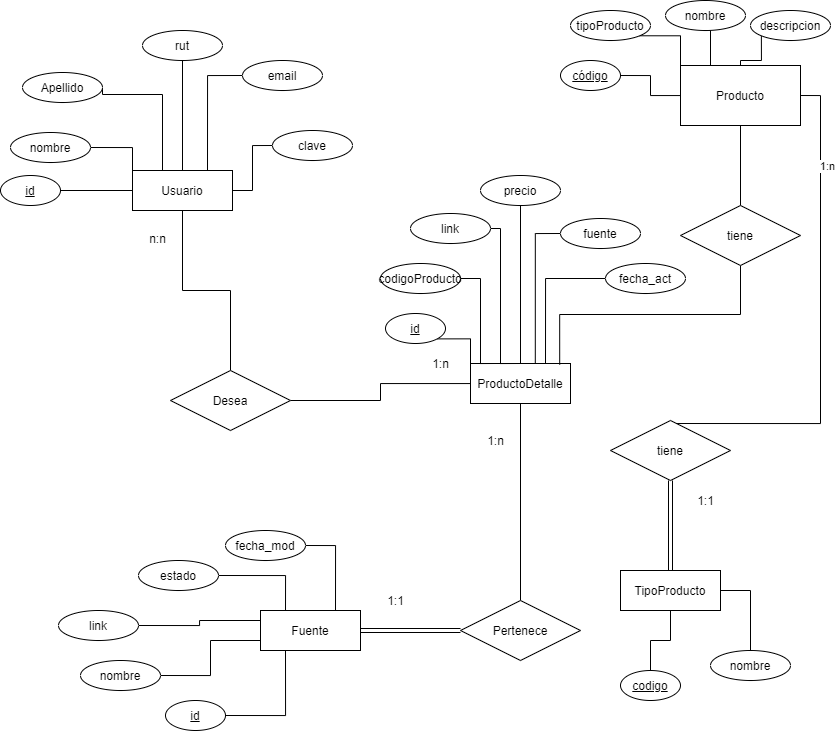

The diagram above was exported from draw.io. Its source (the exported page's mxGraphModel, read from the mxfile embedded in the PNG):
<mxGraphModel dx="920" dy="406" grid="1" gridSize="10" guides="1" tooltips="1" connect="1" arrows="1" fold="1" page="1" pageScale="1" pageWidth="850" pageHeight="1100" math="0" shadow="0">
  <root>
    <mxCell id="0" />
    <mxCell id="1" parent="0" />
    <mxCell id="oN9EVp4qzBnjEt8IuAez-7" value="" style="edgeStyle=orthogonalEdgeStyle;rounded=0;orthogonalLoop=1;jettySize=auto;html=1;endArrow=none;endFill=0;" edge="1" parent="1" source="oN9EVp4qzBnjEt8IuAez-1" target="oN9EVp4qzBnjEt8IuAez-4">
      <mxGeometry relative="1" as="geometry" />
    </mxCell>
    <mxCell id="oN9EVp4qzBnjEt8IuAez-1" value="Usuario" style="whiteSpace=wrap;html=1;align=center;" vertex="1" parent="1">
      <mxGeometry x="132" y="200" width="100" height="40" as="geometry" />
    </mxCell>
    <mxCell id="oN9EVp4qzBnjEt8IuAez-49" style="edgeStyle=orthogonalEdgeStyle;rounded=0;orthogonalLoop=1;jettySize=auto;html=1;exitX=1;exitY=0.5;exitDx=0;exitDy=0;entryX=0;entryY=0;entryDx=0;entryDy=0;endArrow=none;endFill=0;" edge="1" parent="1" source="oN9EVp4qzBnjEt8IuAez-2" target="oN9EVp4qzBnjEt8IuAez-1">
      <mxGeometry relative="1" as="geometry" />
    </mxCell>
    <mxCell id="oN9EVp4qzBnjEt8IuAez-2" value="nombre" style="ellipse;whiteSpace=wrap;html=1;align=center;" vertex="1" parent="1">
      <mxGeometry x="10" y="162" width="80" height="30" as="geometry" />
    </mxCell>
    <mxCell id="oN9EVp4qzBnjEt8IuAez-47" value="" style="edgeStyle=orthogonalEdgeStyle;rounded=0;orthogonalLoop=1;jettySize=auto;html=1;endArrow=none;endFill=0;entryX=0;entryY=0.5;entryDx=0;entryDy=0;" edge="1" parent="1" source="oN9EVp4qzBnjEt8IuAez-3" target="oN9EVp4qzBnjEt8IuAez-1">
      <mxGeometry relative="1" as="geometry" />
    </mxCell>
    <mxCell id="oN9EVp4qzBnjEt8IuAez-3" value="id" style="ellipse;whiteSpace=wrap;html=1;align=center;fontStyle=4;" vertex="1" parent="1">
      <mxGeometry y="205" width="60" height="30" as="geometry" />
    </mxCell>
    <mxCell id="oN9EVp4qzBnjEt8IuAez-8" value="" style="edgeStyle=orthogonalEdgeStyle;rounded=0;orthogonalLoop=1;jettySize=auto;html=1;endArrow=none;endFill=0;exitX=1;exitY=0.5;exitDx=0;exitDy=0;" edge="1" parent="1" source="oN9EVp4qzBnjEt8IuAez-4" target="oN9EVp4qzBnjEt8IuAez-5">
      <mxGeometry relative="1" as="geometry">
        <mxPoint x="440" y="420" as="sourcePoint" />
      </mxGeometry>
    </mxCell>
    <mxCell id="oN9EVp4qzBnjEt8IuAez-4" value="Desea" style="shape=rhombus;perimeter=rhombusPerimeter;whiteSpace=wrap;html=1;align=center;" vertex="1" parent="1">
      <mxGeometry x="170" y="400" width="120" height="60" as="geometry" />
    </mxCell>
    <mxCell id="oN9EVp4qzBnjEt8IuAez-14" value="" style="edgeStyle=orthogonalEdgeStyle;rounded=0;orthogonalLoop=1;jettySize=auto;html=1;endArrow=none;endFill=0;" edge="1" parent="1" source="oN9EVp4qzBnjEt8IuAez-5" target="oN9EVp4qzBnjEt8IuAez-10">
      <mxGeometry relative="1" as="geometry" />
    </mxCell>
    <mxCell id="oN9EVp4qzBnjEt8IuAez-18" style="edgeStyle=orthogonalEdgeStyle;rounded=0;orthogonalLoop=1;jettySize=auto;html=1;endArrow=none;endFill=0;entryX=0.5;entryY=0;entryDx=0;entryDy=0;exitX=1;exitY=0.5;exitDx=0;exitDy=0;" edge="1" parent="1" source="oN9EVp4qzBnjEt8IuAez-97">
      <mxGeometry relative="1" as="geometry">
        <mxPoint x="670" y="453" as="targetPoint" />
        <Array as="points">
          <mxPoint x="820" y="125" />
          <mxPoint x="820" y="453" />
        </Array>
      </mxGeometry>
    </mxCell>
    <mxCell id="oN9EVp4qzBnjEt8IuAez-23" value="1:n" style="edgeLabel;html=1;align=center;verticalAlign=middle;resizable=0;points=[];" vertex="1" connectable="0" parent="oN9EVp4qzBnjEt8IuAez-18">
      <mxGeometry x="-0.7231" y="1" relative="1" as="geometry">
        <mxPoint x="5" y="21" as="offset" />
      </mxGeometry>
    </mxCell>
    <mxCell id="oN9EVp4qzBnjEt8IuAez-5" value="ProductoDetalle" style="whiteSpace=wrap;html=1;align=center;" vertex="1" parent="1">
      <mxGeometry x="470" y="393" width="100" height="40" as="geometry" />
    </mxCell>
    <mxCell id="oN9EVp4qzBnjEt8IuAez-15" value="" style="edgeStyle=orthogonalEdgeStyle;rounded=0;orthogonalLoop=1;jettySize=auto;html=1;endArrow=none;endFill=0;shape=link;entryX=1;entryY=0.5;entryDx=0;entryDy=0;" edge="1" parent="1" source="oN9EVp4qzBnjEt8IuAez-10" target="oN9EVp4qzBnjEt8IuAez-11">
      <mxGeometry relative="1" as="geometry">
        <mxPoint x="440" y="530" as="targetPoint" />
      </mxGeometry>
    </mxCell>
    <mxCell id="oN9EVp4qzBnjEt8IuAez-10" value="Pertenece" style="shape=rhombus;perimeter=rhombusPerimeter;whiteSpace=wrap;html=1;align=center;" vertex="1" parent="1">
      <mxGeometry x="460" y="630" width="120" height="60" as="geometry" />
    </mxCell>
    <mxCell id="oN9EVp4qzBnjEt8IuAez-11" value="Fuente" style="whiteSpace=wrap;html=1;align=center;" vertex="1" parent="1">
      <mxGeometry x="260" y="640" width="100" height="40" as="geometry" />
    </mxCell>
    <mxCell id="oN9EVp4qzBnjEt8IuAez-20" value="" style="edgeStyle=orthogonalEdgeStyle;rounded=0;orthogonalLoop=1;jettySize=auto;html=1;endArrow=none;endFill=0;shape=link;" edge="1" parent="1" source="oN9EVp4qzBnjEt8IuAez-16" target="oN9EVp4qzBnjEt8IuAez-17">
      <mxGeometry relative="1" as="geometry" />
    </mxCell>
    <mxCell id="oN9EVp4qzBnjEt8IuAez-16" value="tiene" style="shape=rhombus;perimeter=rhombusPerimeter;whiteSpace=wrap;html=1;align=center;" vertex="1" parent="1">
      <mxGeometry x="610" y="450" width="120" height="60" as="geometry" />
    </mxCell>
    <mxCell id="oN9EVp4qzBnjEt8IuAez-17" value="TipoProducto" style="whiteSpace=wrap;html=1;align=center;" vertex="1" parent="1">
      <mxGeometry x="620" y="600" width="100" height="40" as="geometry" />
    </mxCell>
    <mxCell id="oN9EVp4qzBnjEt8IuAez-19" style="edgeStyle=orthogonalEdgeStyle;rounded=0;orthogonalLoop=1;jettySize=auto;html=1;exitX=0.5;exitY=0;exitDx=0;exitDy=0;entryX=0.75;entryY=0;entryDx=0;entryDy=0;endArrow=none;endFill=0;" edge="1" parent="1" source="oN9EVp4qzBnjEt8IuAez-17" target="oN9EVp4qzBnjEt8IuAez-17">
      <mxGeometry relative="1" as="geometry" />
    </mxCell>
    <mxCell id="oN9EVp4qzBnjEt8IuAez-21" style="edgeStyle=orthogonalEdgeStyle;rounded=0;orthogonalLoop=1;jettySize=auto;html=1;exitX=0.75;exitY=1;exitDx=0;exitDy=0;entryX=1;entryY=1;entryDx=0;entryDy=0;endArrow=none;endFill=0;" edge="1" parent="1" source="oN9EVp4qzBnjEt8IuAez-17" target="oN9EVp4qzBnjEt8IuAez-17">
      <mxGeometry relative="1" as="geometry" />
    </mxCell>
    <mxCell id="oN9EVp4qzBnjEt8IuAez-24" value="1:1" style="text;html=1;align=center;verticalAlign=middle;resizable=0;points=[];autosize=1;strokeColor=none;" vertex="1" parent="1">
      <mxGeometry x="690" y="520" width="30" height="20" as="geometry" />
    </mxCell>
    <mxCell id="oN9EVp4qzBnjEt8IuAez-26" value="1:1" style="text;html=1;align=center;verticalAlign=middle;resizable=0;points=[];autosize=1;strokeColor=none;" vertex="1" parent="1">
      <mxGeometry x="380" y="620" width="30" height="20" as="geometry" />
    </mxCell>
    <mxCell id="oN9EVp4qzBnjEt8IuAez-27" value="1:n&lt;br&gt;" style="text;html=1;align=center;verticalAlign=middle;resizable=0;points=[];autosize=1;strokeColor=none;" vertex="1" parent="1">
      <mxGeometry x="480" y="460" width="30" height="20" as="geometry" />
    </mxCell>
    <mxCell id="oN9EVp4qzBnjEt8IuAez-28" value="1:n" style="text;html=1;align=center;verticalAlign=middle;resizable=0;points=[];autosize=1;strokeColor=none;" vertex="1" parent="1">
      <mxGeometry x="425" y="383" width="30" height="20" as="geometry" />
    </mxCell>
    <mxCell id="oN9EVp4qzBnjEt8IuAez-29" value="n:n" style="text;html=1;align=center;verticalAlign=middle;resizable=0;points=[];autosize=1;strokeColor=none;" vertex="1" parent="1">
      <mxGeometry x="142" y="258" width="30" height="20" as="geometry" />
    </mxCell>
    <mxCell id="oN9EVp4qzBnjEt8IuAez-50" style="edgeStyle=orthogonalEdgeStyle;rounded=0;orthogonalLoop=1;jettySize=auto;html=1;exitX=1;exitY=0.5;exitDx=0;exitDy=0;entryX=0.25;entryY=0;entryDx=0;entryDy=0;endArrow=none;endFill=0;" edge="1" parent="1" source="oN9EVp4qzBnjEt8IuAez-32" target="oN9EVp4qzBnjEt8IuAez-1">
      <mxGeometry relative="1" as="geometry">
        <Array as="points">
          <mxPoint x="102" y="124" />
          <mxPoint x="162" y="124" />
          <mxPoint x="162" y="200" />
        </Array>
      </mxGeometry>
    </mxCell>
    <mxCell id="oN9EVp4qzBnjEt8IuAez-32" value="Apellido" style="ellipse;whiteSpace=wrap;html=1;align=center;" vertex="1" parent="1">
      <mxGeometry x="22" y="102" width="80" height="30" as="geometry" />
    </mxCell>
    <mxCell id="oN9EVp4qzBnjEt8IuAez-51" value="" style="edgeStyle=orthogonalEdgeStyle;rounded=0;orthogonalLoop=1;jettySize=auto;html=1;endArrow=none;endFill=0;entryX=0.5;entryY=0;entryDx=0;entryDy=0;exitX=0.5;exitY=1;exitDx=0;exitDy=0;" edge="1" parent="1" source="oN9EVp4qzBnjEt8IuAez-33" target="oN9EVp4qzBnjEt8IuAez-1">
      <mxGeometry relative="1" as="geometry" />
    </mxCell>
    <mxCell id="oN9EVp4qzBnjEt8IuAez-33" value="rut" style="ellipse;whiteSpace=wrap;html=1;align=center;" vertex="1" parent="1">
      <mxGeometry x="142" y="60" width="80" height="30" as="geometry" />
    </mxCell>
    <mxCell id="oN9EVp4qzBnjEt8IuAez-54" style="edgeStyle=orthogonalEdgeStyle;rounded=0;orthogonalLoop=1;jettySize=auto;html=1;exitX=0;exitY=0.5;exitDx=0;exitDy=0;entryX=0.75;entryY=0;entryDx=0;entryDy=0;endArrow=none;endFill=0;" edge="1" parent="1" source="oN9EVp4qzBnjEt8IuAez-34" target="oN9EVp4qzBnjEt8IuAez-1">
      <mxGeometry relative="1" as="geometry" />
    </mxCell>
    <mxCell id="oN9EVp4qzBnjEt8IuAez-34" value="email" style="ellipse;whiteSpace=wrap;html=1;align=center;" vertex="1" parent="1">
      <mxGeometry x="242" y="90" width="80" height="30" as="geometry" />
    </mxCell>
    <mxCell id="oN9EVp4qzBnjEt8IuAez-55" style="edgeStyle=orthogonalEdgeStyle;rounded=0;orthogonalLoop=1;jettySize=auto;html=1;exitX=0;exitY=0.5;exitDx=0;exitDy=0;entryX=1;entryY=0.5;entryDx=0;entryDy=0;endArrow=none;endFill=0;" edge="1" parent="1" source="oN9EVp4qzBnjEt8IuAez-35" target="oN9EVp4qzBnjEt8IuAez-1">
      <mxGeometry relative="1" as="geometry" />
    </mxCell>
    <mxCell id="oN9EVp4qzBnjEt8IuAez-35" value="clave" style="ellipse;whiteSpace=wrap;html=1;align=center;" vertex="1" parent="1">
      <mxGeometry x="272" y="160" width="80" height="30" as="geometry" />
    </mxCell>
    <mxCell id="oN9EVp4qzBnjEt8IuAez-67" style="edgeStyle=orthogonalEdgeStyle;rounded=0;orthogonalLoop=1;jettySize=auto;html=1;exitX=1;exitY=1;exitDx=0;exitDy=0;entryX=0;entryY=0;entryDx=0;entryDy=0;endArrow=none;endFill=0;" edge="1" parent="1" source="oN9EVp4qzBnjEt8IuAez-58" target="oN9EVp4qzBnjEt8IuAez-5">
      <mxGeometry relative="1" as="geometry" />
    </mxCell>
    <mxCell id="oN9EVp4qzBnjEt8IuAez-58" value="id" style="ellipse;whiteSpace=wrap;html=1;align=center;fontStyle=4;" vertex="1" parent="1">
      <mxGeometry x="385" y="343" width="60" height="30" as="geometry" />
    </mxCell>
    <mxCell id="oN9EVp4qzBnjEt8IuAez-68" style="edgeStyle=orthogonalEdgeStyle;rounded=0;orthogonalLoop=1;jettySize=auto;html=1;exitX=1;exitY=0.5;exitDx=0;exitDy=0;entryX=0.25;entryY=0;entryDx=0;entryDy=0;endArrow=none;endFill=0;" edge="1" parent="1" source="oN9EVp4qzBnjEt8IuAez-59" target="oN9EVp4qzBnjEt8IuAez-5">
      <mxGeometry relative="1" as="geometry">
        <Array as="points">
          <mxPoint x="480" y="308" />
          <mxPoint x="480" y="393" />
        </Array>
      </mxGeometry>
    </mxCell>
    <mxCell id="oN9EVp4qzBnjEt8IuAez-59" value="codigoProducto" style="ellipse;whiteSpace=wrap;html=1;align=center;" vertex="1" parent="1">
      <mxGeometry x="380" y="293" width="80" height="30" as="geometry" />
    </mxCell>
    <mxCell id="oN9EVp4qzBnjEt8IuAez-69" style="edgeStyle=orthogonalEdgeStyle;rounded=0;orthogonalLoop=1;jettySize=auto;html=1;exitX=1;exitY=0.5;exitDx=0;exitDy=0;entryX=0.5;entryY=0;entryDx=0;entryDy=0;endArrow=none;endFill=0;" edge="1" parent="1" source="oN9EVp4qzBnjEt8IuAez-60" target="oN9EVp4qzBnjEt8IuAez-5">
      <mxGeometry relative="1" as="geometry">
        <Array as="points">
          <mxPoint x="500" y="258" />
          <mxPoint x="500" y="393" />
        </Array>
      </mxGeometry>
    </mxCell>
    <mxCell id="oN9EVp4qzBnjEt8IuAez-60" value="link" style="ellipse;whiteSpace=wrap;html=1;align=center;" vertex="1" parent="1">
      <mxGeometry x="410" y="243" width="80" height="30" as="geometry" />
    </mxCell>
    <mxCell id="oN9EVp4qzBnjEt8IuAez-70" style="edgeStyle=orthogonalEdgeStyle;rounded=0;orthogonalLoop=1;jettySize=auto;html=1;exitX=0.5;exitY=1;exitDx=0;exitDy=0;endArrow=none;endFill=0;" edge="1" parent="1" source="oN9EVp4qzBnjEt8IuAez-61">
      <mxGeometry relative="1" as="geometry">
        <mxPoint x="520" y="393" as="targetPoint" />
      </mxGeometry>
    </mxCell>
    <mxCell id="oN9EVp4qzBnjEt8IuAez-61" value="precio" style="ellipse;whiteSpace=wrap;html=1;align=center;" vertex="1" parent="1">
      <mxGeometry x="480" y="205" width="80" height="30" as="geometry" />
    </mxCell>
    <mxCell id="oN9EVp4qzBnjEt8IuAez-71" style="edgeStyle=orthogonalEdgeStyle;rounded=0;orthogonalLoop=1;jettySize=auto;html=1;exitX=0;exitY=0.5;exitDx=0;exitDy=0;entryX=0.648;entryY=0;entryDx=0;entryDy=0;entryPerimeter=0;endArrow=none;endFill=0;" edge="1" parent="1" source="oN9EVp4qzBnjEt8IuAez-62" target="oN9EVp4qzBnjEt8IuAez-5">
      <mxGeometry relative="1" as="geometry">
        <Array as="points">
          <mxPoint x="535" y="263" />
        </Array>
      </mxGeometry>
    </mxCell>
    <mxCell id="oN9EVp4qzBnjEt8IuAez-62" value="fuente" style="ellipse;whiteSpace=wrap;html=1;align=center;" vertex="1" parent="1">
      <mxGeometry x="560" y="248" width="80" height="30" as="geometry" />
    </mxCell>
    <mxCell id="oN9EVp4qzBnjEt8IuAez-73" style="edgeStyle=orthogonalEdgeStyle;rounded=0;orthogonalLoop=1;jettySize=auto;html=1;exitX=0;exitY=0.5;exitDx=0;exitDy=0;entryX=0.75;entryY=0;entryDx=0;entryDy=0;endArrow=none;endFill=0;" edge="1" parent="1" source="oN9EVp4qzBnjEt8IuAez-63" target="oN9EVp4qzBnjEt8IuAez-5">
      <mxGeometry relative="1" as="geometry" />
    </mxCell>
    <mxCell id="oN9EVp4qzBnjEt8IuAez-63" value="fecha_act" style="ellipse;whiteSpace=wrap;html=1;align=center;" vertex="1" parent="1">
      <mxGeometry x="605" y="293" width="80" height="30" as="geometry" />
    </mxCell>
    <mxCell id="oN9EVp4qzBnjEt8IuAez-74" style="edgeStyle=orthogonalEdgeStyle;rounded=0;orthogonalLoop=1;jettySize=auto;html=1;entryX=0.892;entryY=0.028;entryDx=0;entryDy=0;entryPerimeter=0;endArrow=none;endFill=0;exitX=0.5;exitY=1;exitDx=0;exitDy=0;" edge="1" parent="1" source="oN9EVp4qzBnjEt8IuAez-96" target="oN9EVp4qzBnjEt8IuAez-5">
      <mxGeometry relative="1" as="geometry">
        <mxPoint x="750" y="350" as="sourcePoint" />
      </mxGeometry>
    </mxCell>
    <mxCell id="oN9EVp4qzBnjEt8IuAez-89" style="edgeStyle=orthogonalEdgeStyle;rounded=0;orthogonalLoop=1;jettySize=auto;html=1;exitX=1;exitY=0.5;exitDx=0;exitDy=0;endArrow=none;endFill=0;entryX=0.25;entryY=1;entryDx=0;entryDy=0;" edge="1" parent="1" source="oN9EVp4qzBnjEt8IuAez-76" target="oN9EVp4qzBnjEt8IuAez-11">
      <mxGeometry relative="1" as="geometry">
        <mxPoint x="290" y="690" as="targetPoint" />
      </mxGeometry>
    </mxCell>
    <mxCell id="oN9EVp4qzBnjEt8IuAez-76" value="id" style="ellipse;whiteSpace=wrap;html=1;align=center;fontStyle=4;" vertex="1" parent="1">
      <mxGeometry x="165" y="730" width="60" height="30" as="geometry" />
    </mxCell>
    <mxCell id="oN9EVp4qzBnjEt8IuAez-88" style="edgeStyle=orthogonalEdgeStyle;rounded=0;orthogonalLoop=1;jettySize=auto;html=1;exitX=1;exitY=0.5;exitDx=0;exitDy=0;entryX=0;entryY=0.75;entryDx=0;entryDy=0;endArrow=none;endFill=0;" edge="1" parent="1" source="oN9EVp4qzBnjEt8IuAez-78" target="oN9EVp4qzBnjEt8IuAez-11">
      <mxGeometry relative="1" as="geometry" />
    </mxCell>
    <mxCell id="oN9EVp4qzBnjEt8IuAez-78" value="nombre" style="ellipse;whiteSpace=wrap;html=1;align=center;" vertex="1" parent="1">
      <mxGeometry x="80" y="690" width="80" height="30" as="geometry" />
    </mxCell>
    <mxCell id="oN9EVp4qzBnjEt8IuAez-87" style="edgeStyle=orthogonalEdgeStyle;rounded=0;orthogonalLoop=1;jettySize=auto;html=1;exitX=1;exitY=0.5;exitDx=0;exitDy=0;entryX=0;entryY=0.25;entryDx=0;entryDy=0;endArrow=none;endFill=0;" edge="1" parent="1" source="oN9EVp4qzBnjEt8IuAez-79" target="oN9EVp4qzBnjEt8IuAez-11">
      <mxGeometry relative="1" as="geometry" />
    </mxCell>
    <mxCell id="oN9EVp4qzBnjEt8IuAez-79" value="link" style="ellipse;whiteSpace=wrap;html=1;align=center;" vertex="1" parent="1">
      <mxGeometry x="58" y="640" width="80" height="30" as="geometry" />
    </mxCell>
    <mxCell id="oN9EVp4qzBnjEt8IuAez-86" style="edgeStyle=orthogonalEdgeStyle;rounded=0;orthogonalLoop=1;jettySize=auto;html=1;exitX=1;exitY=0.5;exitDx=0;exitDy=0;entryX=0.25;entryY=0;entryDx=0;entryDy=0;endArrow=none;endFill=0;" edge="1" parent="1" source="oN9EVp4qzBnjEt8IuAez-80" target="oN9EVp4qzBnjEt8IuAez-11">
      <mxGeometry relative="1" as="geometry" />
    </mxCell>
    <mxCell id="oN9EVp4qzBnjEt8IuAez-80" value="estado" style="ellipse;whiteSpace=wrap;html=1;align=center;" vertex="1" parent="1">
      <mxGeometry x="138" y="590" width="80" height="30" as="geometry" />
    </mxCell>
    <mxCell id="oN9EVp4qzBnjEt8IuAez-85" style="edgeStyle=orthogonalEdgeStyle;rounded=0;orthogonalLoop=1;jettySize=auto;html=1;exitX=1;exitY=0.5;exitDx=0;exitDy=0;entryX=0.75;entryY=0;entryDx=0;entryDy=0;endArrow=none;endFill=0;" edge="1" parent="1" source="oN9EVp4qzBnjEt8IuAez-81" target="oN9EVp4qzBnjEt8IuAez-11">
      <mxGeometry relative="1" as="geometry" />
    </mxCell>
    <mxCell id="oN9EVp4qzBnjEt8IuAez-81" value="fecha_mod" style="ellipse;whiteSpace=wrap;html=1;align=center;" vertex="1" parent="1">
      <mxGeometry x="225" y="560" width="80" height="30" as="geometry" />
    </mxCell>
    <mxCell id="oN9EVp4qzBnjEt8IuAez-93" style="edgeStyle=orthogonalEdgeStyle;rounded=0;orthogonalLoop=1;jettySize=auto;html=1;exitX=0.5;exitY=0;exitDx=0;exitDy=0;entryX=0.5;entryY=1;entryDx=0;entryDy=0;endArrow=none;endFill=0;" edge="1" parent="1" source="oN9EVp4qzBnjEt8IuAez-90" target="oN9EVp4qzBnjEt8IuAez-17">
      <mxGeometry relative="1" as="geometry" />
    </mxCell>
    <mxCell id="oN9EVp4qzBnjEt8IuAez-90" value="codigo" style="ellipse;whiteSpace=wrap;html=1;align=center;fontStyle=4;" vertex="1" parent="1">
      <mxGeometry x="620" y="700" width="60" height="30" as="geometry" />
    </mxCell>
    <mxCell id="oN9EVp4qzBnjEt8IuAez-92" style="edgeStyle=orthogonalEdgeStyle;rounded=0;orthogonalLoop=1;jettySize=auto;html=1;exitX=0.5;exitY=0;exitDx=0;exitDy=0;entryX=1;entryY=0.5;entryDx=0;entryDy=0;endArrow=none;endFill=0;" edge="1" parent="1" source="oN9EVp4qzBnjEt8IuAez-91" target="oN9EVp4qzBnjEt8IuAez-17">
      <mxGeometry relative="1" as="geometry" />
    </mxCell>
    <mxCell id="oN9EVp4qzBnjEt8IuAez-91" value="nombre" style="ellipse;whiteSpace=wrap;html=1;align=center;" vertex="1" parent="1">
      <mxGeometry x="710" y="680" width="80" height="30" as="geometry" />
    </mxCell>
    <mxCell id="oN9EVp4qzBnjEt8IuAez-98" value="" style="edgeStyle=orthogonalEdgeStyle;rounded=0;orthogonalLoop=1;jettySize=auto;html=1;endArrow=none;endFill=0;" edge="1" parent="1" source="oN9EVp4qzBnjEt8IuAez-96" target="oN9EVp4qzBnjEt8IuAez-97">
      <mxGeometry relative="1" as="geometry" />
    </mxCell>
    <mxCell id="oN9EVp4qzBnjEt8IuAez-96" value="tiene" style="shape=rhombus;perimeter=rhombusPerimeter;whiteSpace=wrap;html=1;align=center;" vertex="1" parent="1">
      <mxGeometry x="680" y="235" width="120" height="60" as="geometry" />
    </mxCell>
    <mxCell id="oN9EVp4qzBnjEt8IuAez-97" value="Producto" style="whiteSpace=wrap;html=1;" vertex="1" parent="1">
      <mxGeometry x="680" y="95" width="120" height="60" as="geometry" />
    </mxCell>
    <mxCell id="oN9EVp4qzBnjEt8IuAez-104" style="edgeStyle=orthogonalEdgeStyle;rounded=0;orthogonalLoop=1;jettySize=auto;html=1;exitX=1;exitY=0.5;exitDx=0;exitDy=0;endArrow=none;endFill=0;" edge="1" parent="1" source="oN9EVp4qzBnjEt8IuAez-99" target="oN9EVp4qzBnjEt8IuAez-97">
      <mxGeometry relative="1" as="geometry" />
    </mxCell>
    <mxCell id="oN9EVp4qzBnjEt8IuAez-99" value="código" style="ellipse;whiteSpace=wrap;html=1;align=center;fontStyle=4;" vertex="1" parent="1">
      <mxGeometry x="560" y="90" width="60" height="30" as="geometry" />
    </mxCell>
    <mxCell id="oN9EVp4qzBnjEt8IuAez-105" style="edgeStyle=orthogonalEdgeStyle;rounded=0;orthogonalLoop=1;jettySize=auto;html=1;exitX=1;exitY=1;exitDx=0;exitDy=0;entryX=0;entryY=0;entryDx=0;entryDy=0;endArrow=none;endFill=0;" edge="1" parent="1" source="oN9EVp4qzBnjEt8IuAez-100" target="oN9EVp4qzBnjEt8IuAez-97">
      <mxGeometry relative="1" as="geometry" />
    </mxCell>
    <mxCell id="oN9EVp4qzBnjEt8IuAez-100" value="tipoProducto" style="ellipse;whiteSpace=wrap;html=1;align=center;" vertex="1" parent="1">
      <mxGeometry x="570" y="40" width="80" height="30" as="geometry" />
    </mxCell>
    <mxCell id="oN9EVp4qzBnjEt8IuAez-106" style="edgeStyle=orthogonalEdgeStyle;rounded=0;orthogonalLoop=1;jettySize=auto;html=1;exitX=0.5;exitY=1;exitDx=0;exitDy=0;entryX=0.25;entryY=0;entryDx=0;entryDy=0;endArrow=none;endFill=0;" edge="1" parent="1" source="oN9EVp4qzBnjEt8IuAez-102" target="oN9EVp4qzBnjEt8IuAez-97">
      <mxGeometry relative="1" as="geometry" />
    </mxCell>
    <mxCell id="oN9EVp4qzBnjEt8IuAez-102" value="nombre" style="ellipse;whiteSpace=wrap;html=1;align=center;" vertex="1" parent="1">
      <mxGeometry x="665" y="30" width="80" height="30" as="geometry" />
    </mxCell>
    <mxCell id="oN9EVp4qzBnjEt8IuAez-107" style="edgeStyle=orthogonalEdgeStyle;rounded=0;orthogonalLoop=1;jettySize=auto;html=1;exitX=0;exitY=1;exitDx=0;exitDy=0;endArrow=none;endFill=0;" edge="1" parent="1" source="oN9EVp4qzBnjEt8IuAez-103" target="oN9EVp4qzBnjEt8IuAez-97">
      <mxGeometry relative="1" as="geometry" />
    </mxCell>
    <mxCell id="oN9EVp4qzBnjEt8IuAez-103" value="descripcion" style="ellipse;whiteSpace=wrap;html=1;align=center;" vertex="1" parent="1">
      <mxGeometry x="750" y="40" width="80" height="30" as="geometry" />
    </mxCell>
  </root>
</mxGraphModel>